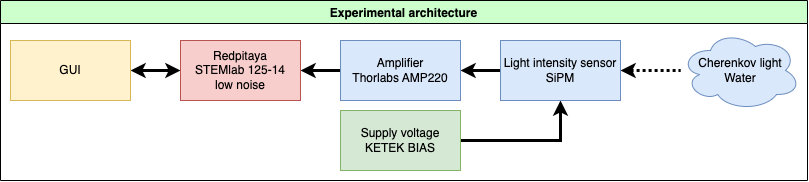

The diagram above was exported from draw.io. Its source (the exported page's mxGraphModel, read from the mxfile embedded in the PNG):
<mxGraphModel dx="2514" dy="974" grid="1" gridSize="10" guides="1" tooltips="1" connect="0" arrows="1" fold="1" page="1" pageScale="1" pageWidth="827" pageHeight="1169" math="0" shadow="0">
  <root>
    <mxCell id="0" />
    <mxCell id="1" parent="0" />
    <mxCell id="2" value="Experimental architecture" style="swimlane;fillColor=#CCFFCC;" vertex="1" parent="1">
      <mxGeometry x="1241" y="147" width="807" height="180" as="geometry">
        <mxRectangle x="24" y="375" width="90" height="30" as="alternateBounds" />
      </mxGeometry>
    </mxCell>
    <mxCell id="3" style="edgeStyle=orthogonalEdgeStyle;rounded=0;orthogonalLoop=1;jettySize=auto;html=1;startArrow=classic;startFill=1;strokeWidth=3;" edge="1" parent="2" source="5" target="6">
      <mxGeometry relative="1" as="geometry" />
    </mxCell>
    <mxCell id="4" value="" style="edgeStyle=orthogonalEdgeStyle;rounded=0;orthogonalLoop=1;jettySize=auto;html=1;strokeWidth=3;startArrow=classic;startFill=1;endArrow=none;endFill=0;" edge="1" parent="2" source="5" target="8">
      <mxGeometry relative="1" as="geometry" />
    </mxCell>
    <mxCell id="5" value="&lt;div&gt;Redpitaya&lt;/div&gt;&lt;div&gt;STEMlab 125-14 &lt;br&gt;&lt;/div&gt;&lt;div&gt;low noise&lt;br&gt;&lt;/div&gt;" style="rounded=0;whiteSpace=wrap;html=1;fillColor=#f8cecc;strokeColor=#b85450;" vertex="1" parent="2">
      <mxGeometry x="180" y="40" width="120" height="60" as="geometry" />
    </mxCell>
    <mxCell id="6" value="GUI" style="rounded=0;whiteSpace=wrap;html=1;fillColor=#fff2cc;strokeColor=#d6b656;" vertex="1" parent="2">
      <mxGeometry x="10" y="40" width="120" height="60" as="geometry" />
    </mxCell>
    <mxCell id="7" value="" style="edgeStyle=orthogonalEdgeStyle;rounded=0;orthogonalLoop=1;jettySize=auto;html=1;strokeWidth=3;startArrow=classic;startFill=1;endArrow=none;endFill=0;" edge="1" parent="2" source="8" target="11">
      <mxGeometry relative="1" as="geometry" />
    </mxCell>
    <mxCell id="8" value="&lt;div&gt;Amplifier&lt;/div&gt;&lt;div&gt;Thorlabs AMP220&lt;br&gt;&lt;/div&gt;" style="whiteSpace=wrap;html=1;fillColor=#dae8fc;strokeColor=#6c8ebf;rounded=0;" vertex="1" parent="2">
      <mxGeometry x="340" y="40" width="120" height="60" as="geometry" />
    </mxCell>
    <mxCell id="9" value="" style="edgeStyle=orthogonalEdgeStyle;rounded=0;orthogonalLoop=1;jettySize=auto;html=1;strokeWidth=3;startArrow=classic;startFill=1;endArrow=none;endFill=0;" edge="1" parent="2" source="11" target="12">
      <mxGeometry relative="1" as="geometry">
        <Array as="points">
          <mxPoint x="560" y="140" />
        </Array>
      </mxGeometry>
    </mxCell>
    <mxCell id="10" value="" style="edgeStyle=orthogonalEdgeStyle;rounded=0;orthogonalLoop=1;jettySize=auto;html=1;strokeWidth=3;startArrow=classic;startFill=1;endArrow=none;endFill=0;dashed=1;dashPattern=1 1;" edge="1" parent="2" source="11" target="13">
      <mxGeometry relative="1" as="geometry" />
    </mxCell>
    <mxCell id="11" value="&lt;div&gt;Light intensity sensor&lt;/div&gt;&lt;div&gt;SiPM &lt;br&gt;&lt;/div&gt;" style="whiteSpace=wrap;html=1;fillColor=#dae8fc;strokeColor=#6c8ebf;rounded=0;" vertex="1" parent="2">
      <mxGeometry x="500" y="40" width="120" height="60" as="geometry" />
    </mxCell>
    <mxCell id="12" value="&lt;div&gt;Supply voltage&lt;/div&gt;&lt;div&gt;KETEK BIAS&lt;br&gt;&lt;/div&gt;" style="whiteSpace=wrap;html=1;fillColor=#d5e8d4;strokeColor=#82b366;rounded=0;" vertex="1" parent="2">
      <mxGeometry x="340" y="110" width="120" height="60" as="geometry" />
    </mxCell>
    <mxCell id="13" value="&lt;div&gt;Cherenkov light&lt;/div&gt;&lt;div&gt;Water&lt;br&gt;&lt;/div&gt;" style="ellipse;shape=cloud;whiteSpace=wrap;html=1;fillColor=#dae8fc;strokeColor=#6c8ebf;rounded=0;" vertex="1" parent="2">
      <mxGeometry x="680" y="30" width="120" height="80" as="geometry" />
    </mxCell>
  </root>
</mxGraphModel>